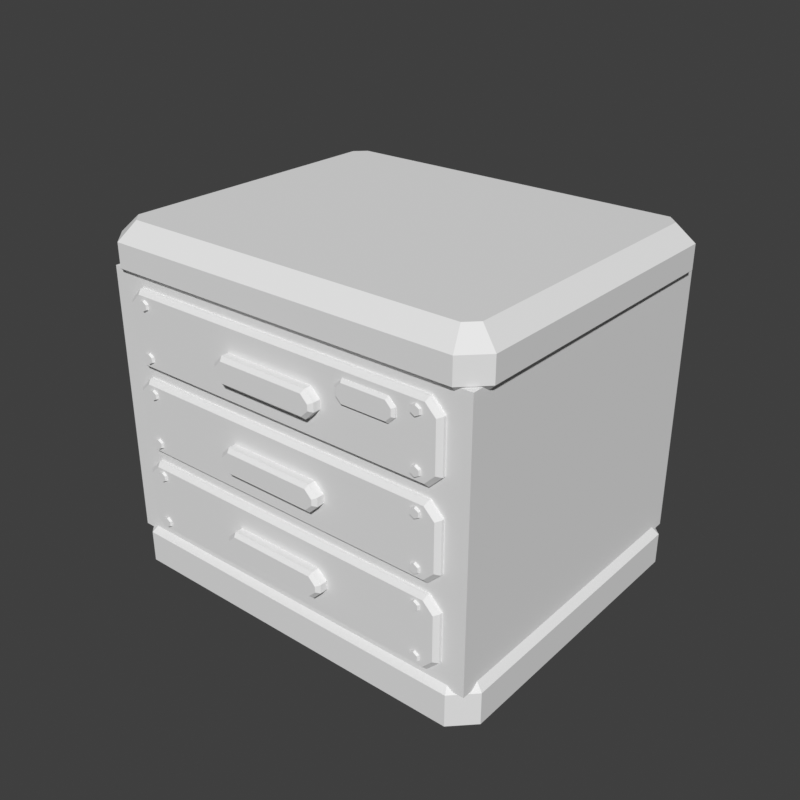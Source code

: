 # Source: drawers-depot.blend  (saved by Blender 5.2.45; exported with 4.5.12 LTS)
import bpy
from mathutils import Matrix  # noqa: F401  (used for matrix-valued properties, if any)

bpy.ops.wm.read_factory_settings(use_empty=True)
scene = bpy.context.scene
scene.name = 'Scene'

# ---- world
world_preview = bpy.data.worlds.new('Preview'); scene.world = world_preview
world_preview.use_nodes = True; world_preview.node_tree.nodes.clear()
_N = world_preview.node_tree.nodes; _L = world_preview.node_tree.links
n0 = _N.new('ShaderNodeBackground'); n0.name = 'Background'; n0.location = (-200, 100)
n0.inputs[0].default_value = (0.05, 0.05, 0.05, 1.0)
n1 = _N.new('ShaderNodeOutputWorld'); n1.name = 'World Output'; n1.location = (200, 100)
_L.new(n0.outputs[0], n1.inputs[0])
n1.is_active_output = True
world_preview.color = (0.807, 0.807, 0.807)

# ---- meshes
me_prop = bpy.data.meshes.new('prop')
me_prop.from_pydata([(0.355, 0.268, 0.0), (0.318, 0.305, 0.0), (-0.318, 0.305, 0.0), (-0.355, 0.268, 0.0), (-0.355, -0.247, 0.0), (-0.318, -0.284, 0.0), (0.318, -0.284, 0.0), (0.355, -0.247, 0.0), (0.355, 0.268, 0.057), (0.318, 0.305, 0.057), (-0.318, 0.305, 0.057), (-0.355, 0.268, 0.057), (-0.355, -0.247, 0.057), (-0.318, -0.284, 0.057), (0.318, -0.284, 0.057), (0.355, -0.247, 0.057), (0.343, 0.2632, 0.069), (0.3132, 0.293, 0.069), (-0.3132, 0.293, 0.069), (-0.343, 0.2632, 0.069), (-0.343, -0.2422, 0.069), (-0.3132, -0.272, 0.069), (0.3132, -0.272, 0.069), (0.343, -0.2422, 0.069), (0.345, 0.264, 0.528), (0.314, 0.295, 0.528), (-0.314, 0.295, 0.528), (-0.345, 0.264, 0.528), (-0.345, -0.243, 0.528), (-0.314, -0.274, 0.528), (0.314, -0.274, 0.528), (0.345, -0.243, 0.528), (0.355, 0.268, 0.538), (0.318, 0.305, 0.538), (-0.318, 0.305, 0.538), (-0.355, 0.268, 0.538), (-0.355, -0.247, 0.538), (-0.318, -0.284, 0.538), (0.318, -0.284, 0.538), (0.355, -0.247, 0.538), (0.355, 0.268, 0.58), (0.318, 0.305, 0.58), (-0.318, 0.305, 0.58), (-0.355, 0.268, 0.58), (-0.355, -0.247, 0.58), (-0.318, -0.284, 0.58), (0.318, -0.284, 0.58), (0.355, -0.247, 0.58), (0.325, 0.256, 0.61), (0.306, 0.275, 0.61), (-0.306, 0.275, 0.61), (-0.325, 0.256, 0.61), (-0.325, -0.235, 0.61), (-0.306, -0.254, 0.61), (0.306, -0.254, 0.61), (0.325, -0.235, 0.61), (0.343, 0.294, 0.06), (-0.343, 0.294, 0.06), (-0.343, -0.274, 0.06), (0.343, -0.274, 0.06), (0.343, 0.294, 0.535), (-0.343, 0.294, 0.535), (-0.343, -0.274, 0.535), (0.343, -0.274, 0.535), (0.303, -0.271, 0.491), (0.281, -0.271, 0.513), (-0.281, -0.271, 0.513), (-0.303, -0.271, 0.491), (-0.303, -0.271, 0.403), (-0.281, -0.271, 0.381), (0.281, -0.271, 0.381), (0.303, -0.271, 0.403), (0.303, -0.279, 0.491), (0.281, -0.279, 0.513), (-0.281, -0.279, 0.513), (-0.303, -0.279, 0.491), (-0.303, -0.279, 0.403), (-0.281, -0.279, 0.381), (0.281, -0.279, 0.381), (0.303, -0.279, 0.403), (0.296, -0.286, 0.4882), (0.2782, -0.286, 0.506), (-0.2782, -0.286, 0.506), (-0.296, -0.286, 0.4882), (-0.296, -0.286, 0.4058), (-0.2782, -0.286, 0.388), (0.2782, -0.286, 0.388), (0.296, -0.286, 0.4058), (0.098, -0.284, 0.4505), (0.082, -0.284, 0.4665), (-0.082, -0.284, 0.4665), (-0.098, -0.284, 0.4505), (-0.098, -0.284, 0.4355), (-0.082, -0.284, 0.4195), (0.082, -0.284, 0.4195), (0.098, -0.284, 0.4355), (0.098, -0.299, 0.4505), (0.082, -0.299, 0.4665), (-0.082, -0.299, 0.4665), (-0.098, -0.299, 0.4505), (-0.098, -0.299, 0.4355), (-0.082, -0.299, 0.4195), (0.082, -0.299, 0.4195), (0.098, -0.299, 0.4355), (0.092, -0.305, 0.4481), (0.0796, -0.305, 0.4605), (-0.0796, -0.305, 0.4605), (-0.092, -0.305, 0.4481), (-0.092, -0.305, 0.4379), (-0.0796, -0.305, 0.4255), (0.0796, -0.305, 0.4255), (0.092, -0.305, 0.4379), (-0.2555, -0.283, 0.4085), (-0.265, -0.283, 0.414), (-0.2745, -0.283, 0.4085), (-0.2745, -0.283, 0.3975), (-0.265, -0.283, 0.392), (-0.2555, -0.283, 0.3975), (-0.2579, -0.29, 0.4071), (-0.265, -0.29, 0.4112), (-0.2721, -0.29, 0.4071), (-0.2721, -0.29, 0.3989), (-0.265, -0.29, 0.3947), (-0.2579, -0.29, 0.3989), (-0.2555, -0.283, 0.4965), (-0.265, -0.283, 0.502), (-0.2745, -0.283, 0.4965), (-0.2745, -0.283, 0.4855), (-0.265, -0.283, 0.48), (-0.2555, -0.283, 0.4855), (-0.2579, -0.29, 0.4951), (-0.265, -0.29, 0.4992), (-0.2721, -0.29, 0.4951), (-0.2721, -0.29, 0.4869), (-0.265, -0.29, 0.4827), (-0.2579, -0.29, 0.4869), (0.2745, -0.283, 0.4085), (0.265, -0.283, 0.414), (0.2555, -0.283, 0.4085), (0.2555, -0.283, 0.3975), (0.265, -0.283, 0.392), (0.2745, -0.283, 0.3975), (0.2721, -0.29, 0.4071), (0.265, -0.29, 0.4112), (0.2579, -0.29, 0.4071), (0.2579, -0.29, 0.3989), (0.265, -0.29, 0.3947), (0.2721, -0.29, 0.3989), (0.2745, -0.283, 0.4965), (0.265, -0.283, 0.502), (0.2555, -0.283, 0.4965), (0.2555, -0.283, 0.4855), (0.265, -0.283, 0.48), (0.2745, -0.283, 0.4855), (0.2721, -0.29, 0.4951), (0.265, -0.29, 0.4992), (0.2579, -0.29, 0.4951), (0.2579, -0.29, 0.4869), (0.265, -0.29, 0.4827), (0.2721, -0.29, 0.4869), (0.303, -0.271, 0.339), (0.281, -0.271, 0.361), (-0.281, -0.271, 0.361), (-0.303, -0.271, 0.339), (-0.303, -0.271, 0.252), (-0.281, -0.271, 0.23), (0.281, -0.271, 0.23), (0.303, -0.271, 0.252), (0.303, -0.279, 0.339), (0.281, -0.279, 0.361), (-0.281, -0.279, 0.361), (-0.303, -0.279, 0.339), (-0.303, -0.279, 0.252), (-0.281, -0.279, 0.23), (0.281, -0.279, 0.23), (0.303, -0.279, 0.252), (0.296, -0.286, 0.3362), (0.2782, -0.286, 0.354), (-0.2782, -0.286, 0.354), (-0.296, -0.286, 0.3362), (-0.296, -0.286, 0.2548), (-0.2782, -0.286, 0.237), (0.2782, -0.286, 0.237), (0.296, -0.286, 0.2548), (0.098, -0.284, 0.3005), (0.082, -0.284, 0.3165), (-0.082, -0.284, 0.3165), (-0.098, -0.284, 0.3005), (-0.098, -0.284, 0.2855), (-0.082, -0.284, 0.2695), (0.082, -0.284, 0.2695), (0.098, -0.284, 0.2855), (0.098, -0.299, 0.3005), (0.082, -0.299, 0.3165), (-0.082, -0.299, 0.3165), (-0.098, -0.299, 0.3005), (-0.098, -0.299, 0.2855), (-0.082, -0.299, 0.2695), (0.082, -0.299, 0.2695), (0.098, -0.299, 0.2855), (0.092, -0.305, 0.2981), (0.0796, -0.305, 0.3105), (-0.0796, -0.305, 0.3105), (-0.092, -0.305, 0.2981), (-0.092, -0.305, 0.2879), (-0.0796, -0.305, 0.2755), (0.0796, -0.305, 0.2755), (0.092, -0.305, 0.2879), (-0.2555, -0.283, 0.257), (-0.265, -0.283, 0.2625), (-0.2745, -0.283, 0.257), (-0.2745, -0.283, 0.246), (-0.265, -0.283, 0.2405), (-0.2555, -0.283, 0.246), (-0.2579, -0.29, 0.2556), (-0.265, -0.29, 0.2598), (-0.2721, -0.29, 0.2556), (-0.2721, -0.29, 0.2474), (-0.265, -0.29, 0.2432), (-0.2579, -0.29, 0.2474), (-0.2555, -0.283, 0.345), (-0.265, -0.283, 0.3505), (-0.2745, -0.283, 0.345), (-0.2745, -0.283, 0.334), (-0.265, -0.283, 0.3285), (-0.2555, -0.283, 0.334), (-0.2579, -0.29, 0.3436), (-0.265, -0.29, 0.3478), (-0.2721, -0.29, 0.3436), (-0.2721, -0.29, 0.3354), (-0.265, -0.29, 0.3313), (-0.2579, -0.29, 0.3354), (0.2745, -0.283, 0.257), (0.265, -0.283, 0.2625), (0.2555, -0.283, 0.257), (0.2555, -0.283, 0.246), (0.265, -0.283, 0.2405), (0.2745, -0.283, 0.246), (0.2721, -0.29, 0.2556), (0.265, -0.29, 0.2598), (0.2579, -0.29, 0.2556), (0.2579, -0.29, 0.2474), (0.265, -0.29, 0.2432), (0.2721, -0.29, 0.2474), (0.2745, -0.283, 0.345), (0.265, -0.283, 0.3505), (0.2555, -0.283, 0.345), (0.2555, -0.283, 0.334), (0.265, -0.283, 0.3285), (0.2745, -0.283, 0.334), (0.2721, -0.29, 0.3436), (0.265, -0.29, 0.3478), (0.2579, -0.29, 0.3436), (0.2579, -0.29, 0.3354), (0.265, -0.29, 0.3313), (0.2721, -0.29, 0.3354), (0.303, -0.271, 0.188), (0.281, -0.271, 0.21), (-0.281, -0.271, 0.21), (-0.303, -0.271, 0.188), (-0.303, -0.271, 0.103), (-0.281, -0.271, 0.081), (0.281, -0.271, 0.081), (0.303, -0.271, 0.103), (0.303, -0.279, 0.188), (0.281, -0.279, 0.21), (-0.281, -0.279, 0.21), (-0.303, -0.279, 0.188), (-0.303, -0.279, 0.103), (-0.281, -0.279, 0.081), (0.281, -0.279, 0.081), (0.303, -0.279, 0.103), (0.296, -0.286, 0.1852), (0.2782, -0.286, 0.203), (-0.2782, -0.286, 0.203), (-0.296, -0.286, 0.1852), (-0.296, -0.286, 0.1058), (-0.2782, -0.286, 0.088), (0.2782, -0.286, 0.088), (0.296, -0.286, 0.1058), (0.098, -0.284, 0.1505), (0.082, -0.284, 0.1665), (-0.082, -0.284, 0.1665), (-0.098, -0.284, 0.1505), (-0.098, -0.284, 0.1355), (-0.082, -0.284, 0.1195), (0.082, -0.284, 0.1195), (0.098, -0.284, 0.1355), (0.098, -0.299, 0.1505), (0.082, -0.299, 0.1665), (-0.082, -0.299, 0.1665), (-0.098, -0.299, 0.1505), (-0.098, -0.299, 0.1355), (-0.082, -0.299, 0.1195), (0.082, -0.299, 0.1195), (0.098, -0.299, 0.1355), (0.092, -0.305, 0.1481), (0.0796, -0.305, 0.1605), (-0.0796, -0.305, 0.1605), (-0.092, -0.305, 0.1481), (-0.092, -0.305, 0.1379), (-0.0796, -0.305, 0.1255), (0.0796, -0.305, 0.1255), (0.092, -0.305, 0.1379), (-0.2555, -0.283, 0.107), (-0.265, -0.283, 0.1125), (-0.2745, -0.283, 0.107), (-0.2745, -0.283, 0.096), (-0.265, -0.283, 0.0905), (-0.2555, -0.283, 0.096), (-0.2579, -0.29, 0.1056), (-0.265, -0.29, 0.1098), (-0.2721, -0.29, 0.1056), (-0.2721, -0.29, 0.09737), (-0.265, -0.29, 0.09325), (-0.2579, -0.29, 0.09737), (-0.2555, -0.283, 0.195), (-0.265, -0.283, 0.2005), (-0.2745, -0.283, 0.195), (-0.2745, -0.283, 0.184), (-0.265, -0.283, 0.1785), (-0.2555, -0.283, 0.184), (-0.2579, -0.29, 0.1936), (-0.265, -0.29, 0.1978), (-0.2721, -0.29, 0.1936), (-0.2721, -0.29, 0.1854), (-0.265, -0.29, 0.1813), (-0.2579, -0.29, 0.1854), (0.2745, -0.283, 0.107), (0.265, -0.283, 0.1125), (0.2555, -0.283, 0.107), (0.2555, -0.283, 0.096), (0.265, -0.283, 0.0905), (0.2745, -0.283, 0.096), (0.2721, -0.29, 0.1056), (0.265, -0.29, 0.1098), (0.2579, -0.29, 0.1056), (0.2579, -0.29, 0.09737), (0.265, -0.29, 0.09325), (0.2721, -0.29, 0.09737), (0.2745, -0.283, 0.195), (0.265, -0.283, 0.2005), (0.2555, -0.283, 0.195), (0.2555, -0.283, 0.184), (0.265, -0.283, 0.1785), (0.2745, -0.283, 0.184), (0.2721, -0.29, 0.1936), (0.265, -0.29, 0.1978), (0.2579, -0.29, 0.1936), (0.2579, -0.29, 0.1854), (0.265, -0.29, 0.1813), (0.2721, -0.29, 0.1854), (0.232, -0.284, 0.4835), (0.22, -0.284, 0.4955), (0.14, -0.284, 0.4955), (0.128, -0.284, 0.4835), (0.128, -0.284, 0.4685), (0.14, -0.284, 0.4565), (0.22, -0.284, 0.4565), (0.232, -0.284, 0.4685), (0.232, -0.288, 0.4835), (0.22, -0.288, 0.4955), (0.14, -0.288, 0.4955), (0.128, -0.288, 0.4835), (0.128, -0.288, 0.4685), (0.14, -0.288, 0.4565), (0.22, -0.288, 0.4565), (0.232, -0.288, 0.4685), (0.228, -0.292, 0.4819), (0.2184, -0.292, 0.4915), (0.1416, -0.292, 0.4915), (0.132, -0.292, 0.4819), (0.132, -0.292, 0.4701), (0.1416, -0.292, 0.4605), (0.2184, -0.292, 0.4605), (0.228, -0.292, 0.4701)], [], [(0, 1, 9, 8), (1, 2, 10, 9), (2, 3, 11, 10), (3, 4, 12, 11), (4, 5, 13, 12), (5, 6, 14, 13), (6, 7, 15, 14), (7, 0, 8, 15), (8, 9, 17, 16), (9, 10, 18, 17), (10, 11, 19, 18), (11, 12, 20, 19), (12, 13, 21, 20), (13, 14, 22, 21), (14, 15, 23, 22), (15, 8, 16, 23), (7, 6, 5, 4), (7, 4, 3, 2), (7, 2, 1, 0), (16, 17, 18, 19), (16, 19, 20, 21), (16, 21, 22, 23), (24, 25, 33, 32), (25, 26, 34, 33), (26, 27, 35, 34), (27, 28, 36, 35), (28, 29, 37, 36), (29, 30, 38, 37), (30, 31, 39, 38), (31, 24, 32, 39), (32, 33, 41, 40), (33, 34, 42, 41), (34, 35, 43, 42), (35, 36, 44, 43), (36, 37, 45, 44), (37, 38, 46, 45), (38, 39, 47, 46), (39, 32, 40, 47), (40, 41, 49, 48), (41, 42, 50, 49), (42, 43, 51, 50), (43, 44, 52, 51), (44, 45, 53, 52), (45, 46, 54, 53), (46, 47, 55, 54), (47, 40, 48, 55), (31, 30, 29, 28), (31, 28, 27, 26), (31, 26, 25, 24), (48, 49, 50, 51), (48, 51, 52, 53), (48, 53, 54, 55), (56, 57, 61, 60), (57, 58, 62, 61), (58, 59, 63, 62), (59, 56, 60, 63), (59, 58, 57, 56), (60, 61, 62, 63), (64, 65, 73, 72), (65, 66, 74, 73), (66, 67, 75, 74), (67, 68, 76, 75), (68, 69, 77, 76), (69, 70, 78, 77), (70, 71, 79, 78), (71, 64, 72, 79), (72, 73, 81, 80), (73, 74, 82, 81), (74, 75, 83, 82), (75, 76, 84, 83), (76, 77, 85, 84), (77, 78, 86, 85), (78, 79, 87, 86), (79, 72, 80, 87), (71, 70, 69, 68), (71, 68, 67, 66), (71, 66, 65, 64), (80, 81, 82, 83), (80, 83, 84, 85), (80, 85, 86, 87), (88, 89, 97, 96), (89, 90, 98, 97), (90, 91, 99, 98), (91, 92, 100, 99), (92, 93, 101, 100), (93, 94, 102, 101), (94, 95, 103, 102), (95, 88, 96, 103), (96, 97, 105, 104), (97, 98, 106, 105), (98, 99, 107, 106), (99, 100, 108, 107), (100, 101, 109, 108), (101, 102, 110, 109), (102, 103, 111, 110), (103, 96, 104, 111), (95, 94, 93, 92), (95, 92, 91, 90), (95, 90, 89, 88), (104, 105, 106, 107), (104, 107, 108, 109), (104, 109, 110, 111), (112, 113, 119, 118), (113, 114, 120, 119), (114, 115, 121, 120), (115, 116, 122, 121), (116, 117, 123, 122), (117, 112, 118, 123), (117, 116, 115, 114, 113, 112), (118, 119, 120, 121, 122, 123), (124, 125, 131, 130), (125, 126, 132, 131), (126, 127, 133, 132), (127, 128, 134, 133), (128, 129, 135, 134), (129, 124, 130, 135), (129, 128, 127, 126, 125, 124), (130, 131, 132, 133, 134, 135), (136, 137, 143, 142), (137, 138, 144, 143), (138, 139, 145, 144), (139, 140, 146, 145), (140, 141, 147, 146), (141, 136, 142, 147), (141, 140, 139, 138, 137, 136), (142, 143, 144, 145, 146, 147), (148, 149, 155, 154), (149, 150, 156, 155), (150, 151, 157, 156), (151, 152, 158, 157), (152, 153, 159, 158), (153, 148, 154, 159), (153, 152, 151, 150, 149, 148), (154, 155, 156, 157, 158, 159), (160, 161, 169, 168), (161, 162, 170, 169), (162, 163, 171, 170), (163, 164, 172, 171), (164, 165, 173, 172), (165, 166, 174, 173), (166, 167, 175, 174), (167, 160, 168, 175), (168, 169, 177, 176), (169, 170, 178, 177), (170, 171, 179, 178), (171, 172, 180, 179), (172, 173, 181, 180), (173, 174, 182, 181), (174, 175, 183, 182), (175, 168, 176, 183), (167, 166, 165, 164), (167, 164, 163, 162), (167, 162, 161, 160), (176, 177, 178, 179), (176, 179, 180, 181), (176, 181, 182, 183), (184, 185, 193, 192), (185, 186, 194, 193), (186, 187, 195, 194), (187, 188, 196, 195), (188, 189, 197, 196), (189, 190, 198, 197), (190, 191, 199, 198), (191, 184, 192, 199), (192, 193, 201, 200), (193, 194, 202, 201), (194, 195, 203, 202), (195, 196, 204, 203), (196, 197, 205, 204), (197, 198, 206, 205), (198, 199, 207, 206), (199, 192, 200, 207), (191, 190, 189, 188), (191, 188, 187, 186), (191, 186, 185, 184), (200, 201, 202, 203), (200, 203, 204, 205), (200, 205, 206, 207), (208, 209, 215, 214), (209, 210, 216, 215), (210, 211, 217, 216), (211, 212, 218, 217), (212, 213, 219, 218), (213, 208, 214, 219), (213, 212, 211, 210, 209, 208), (214, 215, 216, 217, 218, 219), (220, 221, 227, 226), (221, 222, 228, 227), (222, 223, 229, 228), (223, 224, 230, 229), (224, 225, 231, 230), (225, 220, 226, 231), (225, 224, 223, 222, 221, 220), (226, 227, 228, 229, 230, 231), (232, 233, 239, 238), (233, 234, 240, 239), (234, 235, 241, 240), (235, 236, 242, 241), (236, 237, 243, 242), (237, 232, 238, 243), (237, 236, 235, 234, 233, 232), (238, 239, 240, 241, 242, 243), (244, 245, 251, 250), (245, 246, 252, 251), (246, 247, 253, 252), (247, 248, 254, 253), (248, 249, 255, 254), (249, 244, 250, 255), (249, 248, 247, 246, 245, 244), (250, 251, 252, 253, 254, 255), (256, 257, 265, 264), (257, 258, 266, 265), (258, 259, 267, 266), (259, 260, 268, 267), (260, 261, 269, 268), (261, 262, 270, 269), (262, 263, 271, 270), (263, 256, 264, 271), (264, 265, 273, 272), (265, 266, 274, 273), (266, 267, 275, 274), (267, 268, 276, 275), (268, 269, 277, 276), (269, 270, 278, 277), (270, 271, 279, 278), (271, 264, 272, 279), (263, 262, 261, 260), (263, 260, 259, 258), (263, 258, 257, 256), (272, 273, 274, 275), (272, 275, 276, 277), (272, 277, 278, 279), (280, 281, 289, 288), (281, 282, 290, 289), (282, 283, 291, 290), (283, 284, 292, 291), (284, 285, 293, 292), (285, 286, 294, 293), (286, 287, 295, 294), (287, 280, 288, 295), (288, 289, 297, 296), (289, 290, 298, 297), (290, 291, 299, 298), (291, 292, 300, 299), (292, 293, 301, 300), (293, 294, 302, 301), (294, 295, 303, 302), (295, 288, 296, 303), (287, 286, 285, 284), (287, 284, 283, 282), (287, 282, 281, 280), (296, 297, 298, 299), (296, 299, 300, 301), (296, 301, 302, 303), (304, 305, 311, 310), (305, 306, 312, 311), (306, 307, 313, 312), (307, 308, 314, 313), (308, 309, 315, 314), (309, 304, 310, 315), (309, 308, 307, 306, 305, 304), (310, 311, 312, 313, 314, 315), (316, 317, 323, 322), (317, 318, 324, 323), (318, 319, 325, 324), (319, 320, 326, 325), (320, 321, 327, 326), (321, 316, 322, 327), (321, 320, 319, 318, 317, 316), (322, 323, 324, 325, 326, 327), (328, 329, 335, 334), (329, 330, 336, 335), (330, 331, 337, 336), (331, 332, 338, 337), (332, 333, 339, 338), (333, 328, 334, 339), (333, 332, 331, 330, 329, 328), (334, 335, 336, 337, 338, 339), (340, 341, 347, 346), (341, 342, 348, 347), (342, 343, 349, 348), (343, 344, 350, 349), (344, 345, 351, 350), (345, 340, 346, 351), (345, 344, 343, 342, 341, 340), (346, 347, 348, 349, 350, 351), (352, 353, 361, 360), (353, 354, 362, 361), (354, 355, 363, 362), (355, 356, 364, 363), (356, 357, 365, 364), (357, 358, 366, 365), (358, 359, 367, 366), (359, 352, 360, 367), (360, 361, 369, 368), (361, 362, 370, 369), (362, 363, 371, 370), (363, 364, 372, 371), (364, 365, 373, 372), (365, 366, 374, 373), (366, 367, 375, 374), (367, 360, 368, 375), (359, 358, 357, 356), (359, 356, 355, 354), (359, 354, 353, 352), (368, 369, 370, 371), (368, 371, 372, 373), (368, 373, 374, 375)])
me_prop.update()

# ---- objects
ob_prop = bpy.data.objects.new('prop', me_prop)

# ---- transforms, parenting, visibility, modifiers, constraints
ob_prop.location = (0.0, 0.0, 0.0)

# ---- collection membership
scene.collection.objects.link(ob_prop)

# ---- scene / render settings (as saved in the file)
scene.frame_start = 1; scene.frame_end = 250; scene.frame_set(1)
scene.render.engine = 'BLENDER_WORKBENCH'
scene.render.image_settings.color_mode = 'RGB'
scene.render.resolution_x = 384
scene.render.resolution_y = 384
scene.render.fps = 30
scene.render.bake_bias = 0.0
scene.render.bake_samples = 0
scene.render.compositor_device = 'GPU'
scene.eevee.use_volume_custom_range = False
scene.eevee.fast_gi_thickness_near = 0.1
scene.eevee.fast_gi_thickness_far = 0.0
scene.eevee.ray_tracing_options.screen_trace_thickness = 0.1
scene.view_settings.view_transform = 'Standard'
bpy.context.view_layer.update()

# ---- added for rendering (the .blend has no active camera and no usable light): camera, sun
cam_auto = bpy.data.cameras.new('AutoCamera')
cam_auto.lens = 50.0
cam_auto.sensor_width = 36.0
cam_auto.clip_end = 1000.0
ob_auto_camera = bpy.data.objects.new('AutoCamera', cam_auto)
scene.collection.objects.link(ob_auto_camera)
ob_auto_camera.location = (1.03373, -1.24047, 1.13198)
ob_auto_camera.rotation_euler = (1.09748, -7.21219e-08, 0.694738)
scene.camera = ob_auto_camera
light_auto_sun = bpy.data.lights.new('AutoSun', 'SUN')
light_auto_sun.energy = 3.0
light_auto_sun.angle = 0.0523599
ob_auto_sun = bpy.data.objects.new('AutoSun', light_auto_sun)
scene.collection.objects.link(ob_auto_sun)
ob_auto_sun.rotation_euler = (0.872665, 0.174533, 0.523599)
bpy.context.view_layer.update()
